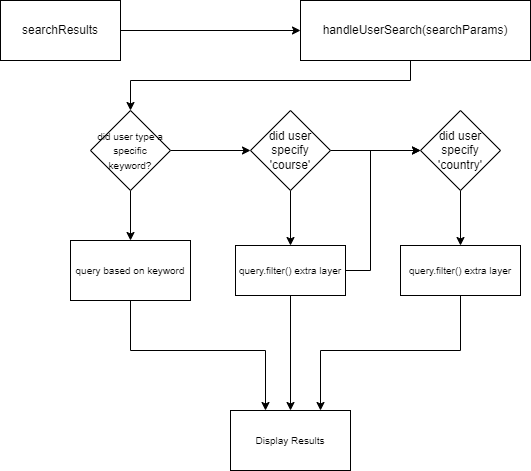

The diagram above was exported from draw.io. Its source (the exported page's mxGraphModel, read from the mxfile embedded in the PNG):
<mxGraphModel dx="942" dy="755" grid="1" gridSize="10" guides="1" tooltips="1" connect="1" arrows="1" fold="1" page="1" pageScale="1" pageWidth="850" pageHeight="1100" math="0" shadow="0">
  <root>
    <mxCell id="0" />
    <mxCell id="1" parent="0" />
    <mxCell id="2iSgk1kUz_qjkQUG8iUA-3" style="edgeStyle=orthogonalEdgeStyle;rounded=0;orthogonalLoop=1;jettySize=auto;html=1;" edge="1" parent="1" source="2iSgk1kUz_qjkQUG8iUA-1" target="2iSgk1kUz_qjkQUG8iUA-2">
      <mxGeometry relative="1" as="geometry" />
    </mxCell>
    <mxCell id="2iSgk1kUz_qjkQUG8iUA-1" value="searchResults" style="rounded=0;whiteSpace=wrap;html=1;" vertex="1" parent="1">
      <mxGeometry x="160" y="230" width="120" height="60" as="geometry" />
    </mxCell>
    <mxCell id="2iSgk1kUz_qjkQUG8iUA-8" style="edgeStyle=orthogonalEdgeStyle;rounded=0;orthogonalLoop=1;jettySize=auto;html=1;" edge="1" parent="1" source="2iSgk1kUz_qjkQUG8iUA-2" target="2iSgk1kUz_qjkQUG8iUA-10">
      <mxGeometry relative="1" as="geometry">
        <Array as="points">
          <mxPoint x="570" y="310" />
          <mxPoint x="290" y="310" />
        </Array>
      </mxGeometry>
    </mxCell>
    <mxCell id="2iSgk1kUz_qjkQUG8iUA-2" value="handleUserSearch(searchParams)" style="rounded=0;whiteSpace=wrap;html=1;" vertex="1" parent="1">
      <mxGeometry x="460" y="230" width="230" height="60" as="geometry" />
    </mxCell>
    <mxCell id="2iSgk1kUz_qjkQUG8iUA-22" style="edgeStyle=orthogonalEdgeStyle;rounded=0;orthogonalLoop=1;jettySize=auto;html=1;entryX=0.5;entryY=0;entryDx=0;entryDy=0;fontSize=10;" edge="1" parent="1" source="2iSgk1kUz_qjkQUG8iUA-6" target="2iSgk1kUz_qjkQUG8iUA-20">
      <mxGeometry relative="1" as="geometry" />
    </mxCell>
    <mxCell id="2iSgk1kUz_qjkQUG8iUA-6" value="did user specify 'country'" style="rhombus;whiteSpace=wrap;html=1;" vertex="1" parent="1">
      <mxGeometry x="580" y="340" width="80" height="80" as="geometry" />
    </mxCell>
    <mxCell id="2iSgk1kUz_qjkQUG8iUA-16" style="edgeStyle=orthogonalEdgeStyle;rounded=0;orthogonalLoop=1;jettySize=auto;html=1;entryX=0;entryY=0.5;entryDx=0;entryDy=0;fontSize=10;" edge="1" parent="1" source="2iSgk1kUz_qjkQUG8iUA-9" target="2iSgk1kUz_qjkQUG8iUA-6">
      <mxGeometry relative="1" as="geometry" />
    </mxCell>
    <mxCell id="2iSgk1kUz_qjkQUG8iUA-21" style="edgeStyle=orthogonalEdgeStyle;rounded=0;orthogonalLoop=1;jettySize=auto;html=1;entryX=0.5;entryY=0;entryDx=0;entryDy=0;fontSize=10;" edge="1" parent="1" source="2iSgk1kUz_qjkQUG8iUA-9" target="2iSgk1kUz_qjkQUG8iUA-19">
      <mxGeometry relative="1" as="geometry" />
    </mxCell>
    <mxCell id="2iSgk1kUz_qjkQUG8iUA-9" value="did user specify 'course'" style="rhombus;whiteSpace=wrap;html=1;" vertex="1" parent="1">
      <mxGeometry x="410" y="340" width="80" height="80" as="geometry" />
    </mxCell>
    <mxCell id="2iSgk1kUz_qjkQUG8iUA-12" style="edgeStyle=orthogonalEdgeStyle;rounded=0;orthogonalLoop=1;jettySize=auto;html=1;fontSize=10;entryX=0.5;entryY=0;entryDx=0;entryDy=0;" edge="1" parent="1" source="2iSgk1kUz_qjkQUG8iUA-10" target="2iSgk1kUz_qjkQUG8iUA-13">
      <mxGeometry relative="1" as="geometry">
        <mxPoint x="440" y="490" as="targetPoint" />
      </mxGeometry>
    </mxCell>
    <mxCell id="2iSgk1kUz_qjkQUG8iUA-15" style="edgeStyle=orthogonalEdgeStyle;rounded=0;orthogonalLoop=1;jettySize=auto;html=1;fontSize=10;" edge="1" parent="1" source="2iSgk1kUz_qjkQUG8iUA-10" target="2iSgk1kUz_qjkQUG8iUA-9">
      <mxGeometry relative="1" as="geometry" />
    </mxCell>
    <mxCell id="2iSgk1kUz_qjkQUG8iUA-10" value="&lt;font style=&quot;font-size: 10px&quot;&gt;did user type a specific keyword?&lt;/font&gt;" style="rhombus;whiteSpace=wrap;html=1;" vertex="1" parent="1">
      <mxGeometry x="250" y="340" width="80" height="80" as="geometry" />
    </mxCell>
    <mxCell id="2iSgk1kUz_qjkQUG8iUA-26" style="edgeStyle=orthogonalEdgeStyle;rounded=0;orthogonalLoop=1;jettySize=auto;html=1;fontSize=10;" edge="1" parent="1" source="2iSgk1kUz_qjkQUG8iUA-13" target="2iSgk1kUz_qjkQUG8iUA-25">
      <mxGeometry relative="1" as="geometry">
        <Array as="points">
          <mxPoint x="290" y="580" />
          <mxPoint x="425" y="580" />
        </Array>
      </mxGeometry>
    </mxCell>
    <mxCell id="2iSgk1kUz_qjkQUG8iUA-13" value="query based on keyword" style="rounded=0;whiteSpace=wrap;html=1;fontSize=10;" vertex="1" parent="1">
      <mxGeometry x="230" y="470" width="120" height="60" as="geometry" />
    </mxCell>
    <mxCell id="2iSgk1kUz_qjkQUG8iUA-24" style="edgeStyle=orthogonalEdgeStyle;rounded=0;orthogonalLoop=1;jettySize=auto;html=1;entryX=0;entryY=0.5;entryDx=0;entryDy=0;fontSize=10;" edge="1" parent="1" source="2iSgk1kUz_qjkQUG8iUA-19" target="2iSgk1kUz_qjkQUG8iUA-6">
      <mxGeometry relative="1" as="geometry">
        <Array as="points">
          <mxPoint x="530" y="500" />
          <mxPoint x="530" y="380" />
        </Array>
      </mxGeometry>
    </mxCell>
    <mxCell id="2iSgk1kUz_qjkQUG8iUA-27" style="edgeStyle=orthogonalEdgeStyle;rounded=0;orthogonalLoop=1;jettySize=auto;html=1;entryX=0.5;entryY=0;entryDx=0;entryDy=0;fontSize=10;" edge="1" parent="1" source="2iSgk1kUz_qjkQUG8iUA-19" target="2iSgk1kUz_qjkQUG8iUA-25">
      <mxGeometry relative="1" as="geometry" />
    </mxCell>
    <mxCell id="2iSgk1kUz_qjkQUG8iUA-19" value="query.filter() extra layer" style="rounded=0;whiteSpace=wrap;html=1;fontSize=10;" vertex="1" parent="1">
      <mxGeometry x="395" y="475" width="110" height="50" as="geometry" />
    </mxCell>
    <mxCell id="2iSgk1kUz_qjkQUG8iUA-28" style="edgeStyle=orthogonalEdgeStyle;rounded=0;orthogonalLoop=1;jettySize=auto;html=1;entryX=0.75;entryY=0;entryDx=0;entryDy=0;fontSize=10;" edge="1" parent="1" source="2iSgk1kUz_qjkQUG8iUA-20" target="2iSgk1kUz_qjkQUG8iUA-25">
      <mxGeometry relative="1" as="geometry">
        <Array as="points">
          <mxPoint x="620" y="580" />
          <mxPoint x="480" y="580" />
        </Array>
      </mxGeometry>
    </mxCell>
    <mxCell id="2iSgk1kUz_qjkQUG8iUA-20" value="query.filter() extra layer" style="rounded=0;whiteSpace=wrap;html=1;fontSize=10;" vertex="1" parent="1">
      <mxGeometry x="560" y="475" width="120" height="50" as="geometry" />
    </mxCell>
    <mxCell id="2iSgk1kUz_qjkQUG8iUA-25" value="Display Results" style="rounded=0;whiteSpace=wrap;html=1;fontSize=10;" vertex="1" parent="1">
      <mxGeometry x="390" y="640" width="120" height="60" as="geometry" />
    </mxCell>
  </root>
</mxGraphModel>